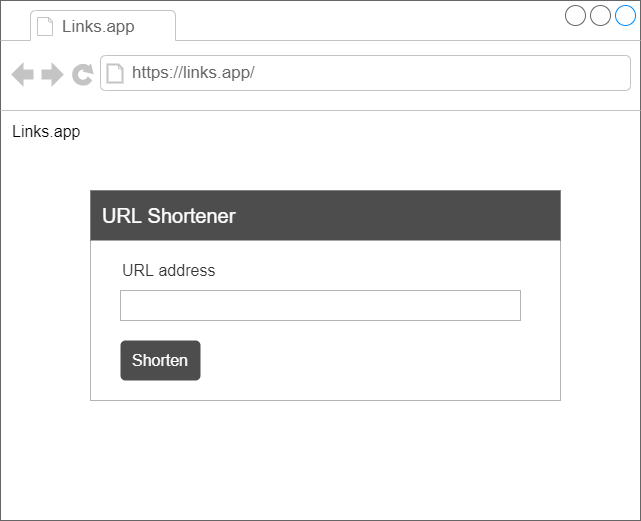

The diagram above was exported from draw.io. Its source (the exported page's mxGraphModel, read from the mxfile embedded in the PNG):
<mxGraphModel dx="1038" dy="489" grid="1" gridSize="10" guides="1" tooltips="1" connect="1" arrows="1" fold="1" page="1" pageScale="1" pageWidth="827" pageHeight="1169" math="0" shadow="0">
  <root>
    <mxCell id="hRF3u1x4gBxMh_vZ_aX4-0" />
    <mxCell id="hRF3u1x4gBxMh_vZ_aX4-1" parent="hRF3u1x4gBxMh_vZ_aX4-0" />
    <mxCell id="hRF3u1x4gBxMh_vZ_aX4-2" value="" style="group;fontColor=default;" parent="hRF3u1x4gBxMh_vZ_aX4-1" vertex="1" connectable="0">
      <mxGeometry x="80" y="80" width="640" height="520" as="geometry" />
    </mxCell>
    <mxCell id="hRF3u1x4gBxMh_vZ_aX4-3" value="" style="strokeWidth=1;shadow=0;dashed=0;align=center;html=1;shape=mxgraph.mockup.containers.browserWindow;rSize=0;strokeColor=#666666;strokeColor2=#008cff;strokeColor3=#c4c4c4;mainText=,;recursiveResize=0;fontColor=#333333;fillColor=default;" parent="hRF3u1x4gBxMh_vZ_aX4-2" vertex="1">
      <mxGeometry width="640" height="520.0000000000001" as="geometry" />
    </mxCell>
    <mxCell id="hRF3u1x4gBxMh_vZ_aX4-4" value="Links.app" style="strokeWidth=1;shadow=0;dashed=0;align=center;html=1;shape=mxgraph.mockup.containers.anchor;fontSize=17;fontColor=#666666;align=left;" parent="hRF3u1x4gBxMh_vZ_aX4-3" vertex="1">
      <mxGeometry x="60" y="13" width="110" height="28.16666666666667" as="geometry" />
    </mxCell>
    <mxCell id="hRF3u1x4gBxMh_vZ_aX4-5" value="https://links.app/" style="strokeWidth=1;shadow=0;dashed=0;align=center;html=1;shape=mxgraph.mockup.containers.anchor;rSize=0;fontSize=17;fontColor=#666666;align=left;" parent="hRF3u1x4gBxMh_vZ_aX4-3" vertex="1">
      <mxGeometry x="130" y="59.000000000000014" width="250" height="28.16666666666667" as="geometry" />
    </mxCell>
    <mxCell id="hRF3u1x4gBxMh_vZ_aX4-6" value="Links.app" style="text;html=1;strokeColor=none;fillColor=none;align=left;verticalAlign=middle;whiteSpace=wrap;rounded=0;fontSize=16;fontColor=default;" parent="hRF3u1x4gBxMh_vZ_aX4-3" vertex="1">
      <mxGeometry x="10" y="120.00000000000003" width="80" height="21.66666666666667" as="geometry" />
    </mxCell>
    <mxCell id="zeFyqCcwO9WoaYdxv90y-0" value="" style="rounded=0;whiteSpace=wrap;html=1;fontSize=16;strokeColor=#B3B3B3;" parent="hRF3u1x4gBxMh_vZ_aX4-1" vertex="1">
      <mxGeometry x="170" y="270" width="470" height="210" as="geometry" />
    </mxCell>
    <mxCell id="zeFyqCcwO9WoaYdxv90y-1" value="" style="rounded=0;whiteSpace=wrap;html=1;fontSize=16;fillColor=#4D4D4D;strokeColor=none;" parent="hRF3u1x4gBxMh_vZ_aX4-1" vertex="1">
      <mxGeometry x="170" y="270" width="470" height="50" as="geometry" />
    </mxCell>
    <mxCell id="zeFyqCcwO9WoaYdxv90y-2" value="&lt;font style=&quot;font-size: 20px&quot;&gt;URL Shortener&lt;/font&gt;" style="text;html=1;strokeColor=none;fillColor=none;align=left;verticalAlign=middle;whiteSpace=wrap;rounded=0;fontSize=16;fontColor=#FFFFFF;" parent="hRF3u1x4gBxMh_vZ_aX4-1" vertex="1">
      <mxGeometry x="180" y="277.5" width="150" height="35" as="geometry" />
    </mxCell>
    <mxCell id="zeFyqCcwO9WoaYdxv90y-3" value="URL address" style="text;html=1;strokeColor=none;fillColor=none;align=left;verticalAlign=middle;whiteSpace=wrap;rounded=0;fontSize=16;fontColor=#333333;" parent="hRF3u1x4gBxMh_vZ_aX4-1" vertex="1">
      <mxGeometry x="200" y="340" width="110" height="20" as="geometry" />
    </mxCell>
    <mxCell id="zeFyqCcwO9WoaYdxv90y-4" value="" style="rounded=0;whiteSpace=wrap;html=1;fontSize=16;fontColor=#333333;align=left;fillColor=#FFFFFF;strokeColor=#B3B3B3;" parent="hRF3u1x4gBxMh_vZ_aX4-1" vertex="1">
      <mxGeometry x="200" y="370" width="400" height="30" as="geometry" />
    </mxCell>
    <mxCell id="zeFyqCcwO9WoaYdxv90y-5" value="Shorten" style="html=1;shadow=0;dashed=0;shape=mxgraph.bootstrap.rrect;rSize=5;strokeColor=none;strokeWidth=1;fontColor=#ffffff;whiteSpace=wrap;align=center;verticalAlign=middle;spacingLeft=0;fontStyle=0;fontSize=16;spacing=5;fillColor=#4D4D4D;" parent="hRF3u1x4gBxMh_vZ_aX4-1" vertex="1">
      <mxGeometry x="200" y="420" width="80" height="40" as="geometry" />
    </mxCell>
  </root>
</mxGraphModel>